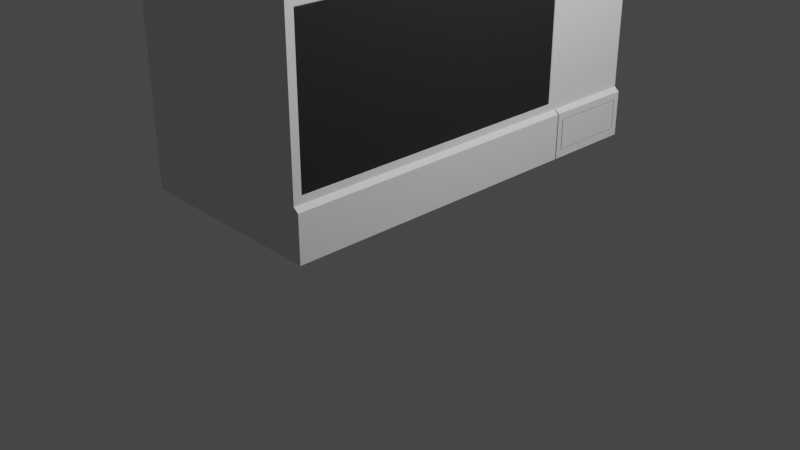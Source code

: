 # Source: Microwave.blend  (saved by Blender 2.80.75; exported with 4.5.12 LTS)
import bpy
from mathutils import Matrix  # noqa: F401  (used for matrix-valued properties, if any)

bpy.ops.wm.read_factory_settings(use_empty=True)
scene = bpy.context.scene
scene.name = 'Scene'

# ---- collections
col_collection = bpy.data.collections.new('Collection'); scene.collection.children.link(col_collection)

# ---- materials (node trees are filled in below, after node groups)
mat_microwave_body = bpy.data.materials.new('Microwave_Body')
mat_microwave_body.use_transparent_shadow = False
mat_food_window = bpy.data.materials.new('Food_Window')
mat_food_window.use_transparent_shadow = False
mat_gap = bpy.data.materials.new('Gap')
mat_gap.use_transparent_shadow = False

# ---- material node trees
mat_microwave_body.use_nodes = True; mat_microwave_body.node_tree.nodes.clear()
_N = mat_microwave_body.node_tree.nodes; _L = mat_microwave_body.node_tree.links
n0 = _N.new('ShaderNodeOutputMaterial'); n0.name = 'Material Output'; n0.location = (300, 300)
n1 = _N.new('ShaderNodeBsdfPrincipled'); n1.name = 'Principled BSDF'; n1.location = (10, 300)
n1.distribution = 'GGX'
n1.subsurface_method = 'BURLEY'
n1.inputs[3].default_value = 1.45
n1.inputs[27].default_value = (0.0, 0.0, 0.0, 1.0)
n1.inputs[28].default_value = 1.0
_L.new(n1.outputs[0], n0.inputs[0])
n0.is_active_output = True
mat_food_window.use_nodes = True; mat_food_window.node_tree.nodes.clear()
_N = mat_food_window.node_tree.nodes; _L = mat_food_window.node_tree.links
n0 = _N.new('ShaderNodeOutputMaterial'); n0.name = 'Material Output'; n0.location = (300, 300)
n1 = _N.new('ShaderNodeBsdfPrincipled'); n1.name = 'Principled BSDF'; n1.location = (10, 300)
n1.distribution = 'GGX'
n1.subsurface_method = 'BURLEY'
n1.inputs[0].default_value = (0.02079, 0.02079, 0.02079, 1.0)
n1.inputs[3].default_value = 1.45
n1.inputs[13].default_value = 0.3
n1.inputs[27].default_value = (0.0, 0.0, 0.0, 1.0)
n1.inputs[28].default_value = 1.0
_L.new(n1.outputs[0], n0.inputs[0])
n0.is_active_output = True
mat_gap.use_nodes = True; mat_gap.node_tree.nodes.clear()
_N = mat_gap.node_tree.nodes; _L = mat_gap.node_tree.links
n0 = _N.new('ShaderNodeOutputMaterial'); n0.name = 'Material Output'; n0.location = (300, 300)
n1 = _N.new('ShaderNodeBsdfPrincipled'); n1.name = 'Principled BSDF'; n1.location = (10, 300)
n1.distribution = 'GGX'
n1.subsurface_method = 'BURLEY'
n1.inputs[0].default_value = (0.3236, 0.3236, 0.3236, 1.0)
n1.inputs[3].default_value = 1.45
n1.inputs[13].default_value = 0.0
n1.inputs[27].default_value = (0.0, 0.0, 0.0, 1.0)
n1.inputs[28].default_value = 1.0
_L.new(n1.outputs[0], n0.inputs[0])
n0.is_active_output = True

# ---- world
world_world = bpy.data.worlds.new('World'); scene.world = world_world
world_world.use_nodes = True; world_world.node_tree.nodes.clear()
_N = world_world.node_tree.nodes; _L = world_world.node_tree.links
n0 = _N.new('ShaderNodeOutputWorld'); n0.name = 'World Output'; n0.location = (300, 300)
n1 = _N.new('ShaderNodeBackground'); n1.name = 'Background'; n1.location = (10, 300)
n1.inputs[0].default_value = (0.05088, 0.05088, 0.05088, 1.0)
_L.new(n1.outputs[0], n0.inputs[0])
n0.is_active_output = True
world_world.color = (0.05088, 0.05088, 0.05088)
world_world.use_sun_shadow = False
world_world.sun_shadow_jitter_overblur = 0.0

# ---- cameras
cam_camera = bpy.data.cameras.new('Camera')
cam_camera.clip_end = 100.0
cam_camera.ortho_scale = 7.314

# ---- lights
light_light = bpy.data.lights.new('Light', 'POINT')
light_light.transmission_factor = 0.0
light_light.energy = 1000.0
light_light.shadow_soft_size = 0.1
light_light.shadow_maximum_resolution = 0.006
light_light.use_absolute_resolution = True

# ---- meshes
me_cube_001 = bpy.data.meshes.new('Cube.001')
me_cube_001.from_pydata([(-1.0, -1.0, -1.0), (-1.0, -1.0, 1.0), (-1.0, 1.0, -1.0), (-1.0, 1.0, 1.0), (1.0, -1.0, -1.0), (1.0, -1.0, 1.0), (1.0, 1.0, -1.0), (1.0, 1.0, 1.0), (-1.0, 0.545, -1.0), (-1.0, 0.5374, -1.0), (-1.0, 0.5374, 1.0), (-1.0, 0.545, 1.0), (1.0, 0.5374, -1.0), (1.0, 0.545, -1.0), (1.0, 0.545, 1.0), (1.0, 0.5374, 1.0), (0.8585, 1.0, -1.0), (0.8424, 1.0, -1.0), (0.8424, 1.0, 1.0), (0.8585, 1.0, 1.0), (0.8424, -1.0, -1.0), (0.8585, -1.0, -1.0), (0.8585, -1.0, 1.0), (0.8424, -1.0, 1.0), (0.8424, 0.545, 1.0), (0.8585, 0.545, 1.0), (0.8424, 0.5374, 1.0), (0.8585, 0.5374, 1.0), (0.8585, 0.545, -1.0), (0.8424, 0.545, -1.0), (0.8585, 0.5374, -1.0), (0.8424, 0.5374, -1.0), (-1.0, -1.0, -0.5698), (-1.0, -1.0, -0.5331), (-1.0, 1.0, -0.5331), (-1.0, 1.0, -0.5698), (1.0, 1.0, -0.5331), (1.0, 1.0, -0.5698), (1.0, -1.0, -0.5331), (1.0, -1.0, -0.5698), (1.0, 0.545, -0.5331), (1.0, 0.545, -0.5698), (1.0, 0.5374, -0.5331), (1.0, 0.5374, -0.5698), (-1.0, 0.5374, -0.5331), (-1.0, 0.5374, -0.5698), (-1.0, 0.545, -0.5331), (-1.0, 0.545, -0.5698), (0.8585, -1.0, -0.5331), (0.8585, -1.0, -0.5698), (0.8424, -1.0, -0.5331), (0.8424, -1.0, -0.5698), (0.8424, 1.0, -0.5331), (0.8424, 1.0, -0.5698), (0.8585, 1.0, -0.5331), (0.8585, 1.0, -0.5698), (1.052, 1.0, -0.5698), (1.052, 1.0, -1.0), (1.052, 0.545, -1.0), (1.052, -1.0, -0.5698), (1.052, -1.0, -1.0), (1.052, 0.5374, -1.0), (1.052, 0.545, -0.5698), (1.052, 0.5374, -0.5698), (1.0, 1.0, -0.5331), (1.0, -1.0, -0.5331), (1.0, 0.545, -0.5331), (1.0, 0.5374, -0.5331), (1.0, 0.4984, 0.9361), (1.0, -0.9611, 0.9361), (1.0, -0.9611, -0.4692), (1.0, 0.4984, -0.4692), (1.052, 0.9708, -0.6374), (1.052, 0.9708, -0.9324), (1.052, 0.5742, -0.9324), (1.052, 0.5742, -0.6374), (1.052, 0.965, -0.6467), (1.052, 0.965, -0.9231), (1.052, 0.58, -0.9231), (1.052, 0.58, -0.6467), (1.034, 0.9708, -0.6374), (1.034, 0.9708, -0.9324), (1.034, 0.5742, -0.9324), (1.034, 0.5742, -0.6374), (1.034, 0.965, -0.6467), (1.034, 0.965, -0.9231), (1.034, 0.58, -0.9231), (1.034, 0.58, -0.6467), (1.0, 0.4944, 0.9296), (1.0, -0.957, 0.9296), (1.0, -0.957, -0.4627), (1.0, 0.4944, -0.4627), (0.9957, 0.4984, 0.9361), (0.9957, -0.9611, 0.9361), (0.9957, -0.9611, -0.4692), (0.9957, 0.4984, -0.4692), (0.9957, 0.4944, 0.9296), (0.9957, -0.957, 0.9296), (0.9957, -0.957, -0.4627), (0.9957, 0.4944, -0.4627)], [], [(46, 11, 3, 34), (54, 19, 7, 36), (15, 5, 69, 68), (50, 23, 1, 33), (30, 12, 4, 21), (26, 10, 1, 23), (18, 3, 11, 24), (24, 11, 10, 26), (16, 6, 13, 28), (28, 13, 12, 30), (36, 7, 14, 40), (40, 14, 15, 42), (33, 1, 10, 44), (44, 10, 11, 46), (8, 29, 31, 9), (29, 28, 30, 31), (2, 17, 29, 8), (17, 16, 28, 29), (14, 25, 27, 15), (25, 24, 26, 27), (7, 19, 25, 14), (19, 18, 24, 25), (15, 27, 22, 5), (27, 26, 23, 22), (9, 31, 20, 0), (31, 30, 21, 20), (38, 5, 22, 48), (48, 22, 23, 50), (34, 3, 18, 52), (52, 18, 19, 54), (17, 53, 55, 16), (53, 52, 54, 55), (2, 35, 53, 17), (35, 34, 52, 53), (21, 49, 51, 20), (49, 48, 50, 51), (4, 39, 49, 21), (39, 38, 48, 49), (9, 45, 47, 8), (45, 44, 46, 47), (0, 32, 45, 9), (32, 33, 44, 45), (13, 41, 43, 12), (41, 40, 42, 43), (39, 4, 60, 59), (12, 43, 63, 61), (20, 51, 32, 0), (51, 50, 33, 32), (40, 41, 62, 66), (42, 38, 65, 67), (16, 55, 37, 6), (55, 54, 36, 37), (8, 47, 35, 2), (47, 46, 34, 35), (58, 57, 73, 74), (56, 64, 66, 62), (61, 63, 59, 60), (63, 67, 65, 59), (38, 39, 59, 65), (4, 12, 61, 60), (6, 37, 56, 57), (43, 42, 67, 63), (41, 13, 58, 62), (13, 6, 57, 58), (36, 40, 66, 64), (37, 36, 64, 56), (91, 90, 98, 99), (42, 15, 68, 71), (38, 42, 71, 70), (5, 38, 70, 69), (79, 76, 84, 87), (56, 62, 75, 72), (62, 58, 74, 75), (57, 56, 72, 73), (77, 76, 79, 78), (75, 74, 82, 83), (76, 77, 85, 84), (78, 79, 87, 86), (83, 82, 86, 87), (81, 80, 84, 85), (80, 83, 87, 84), (82, 81, 85, 86), (73, 72, 80, 81), (77, 78, 86, 85), (72, 75, 83, 80), (74, 73, 81, 82), (91, 88, 89, 90), (69, 70, 94, 93), (70, 71, 95, 94), (89, 88, 96, 97), (94, 95, 99, 98), (93, 94, 98, 97), (95, 92, 96, 99), (92, 93, 97, 96), (90, 89, 97, 98), (71, 68, 92, 95), (68, 69, 93, 92), (88, 91, 99, 96)])
me_cube_001.polygons.foreach_set('material_index', [0, 0, 0, 0, 0, 0, 0, 0, 0, 0, 0, 0, 0, 0, 0, 0, 0, 0, 0, 0, 0, 0, 0, 0, 0, 0, 0, 0, 0, 0, 0, 0, 0, 0, 0, 0, 0, 0, 0, 0, 0, 0, 0, 0, 0, 0, 0, 0, 0, 0, 0, 0, 0, 0, 0, 0, 0, 0, 0, 0, 0, 0, 0, 0, 0, 0, 1, 0, 0, 0, 0, 0, 0, 0, 0, 0, 0, 0, 2, 2, 2, 2, 0, 0, 0, 0, 1, 0, 0, 1, 0, 0, 0, 0, 1, 0, 0, 1])
_uv = me_cube_001.uv_layers.new(name='UVMap')
_uv.uv.foreach_set('vector', [0.4715, 0.1667, 0.625, 0.1667, 0.625, 0.25, 0.4715, 0.25, 0.4715, 0.4167, 0.625, 0.4167, 0.625, 0.5, 0.4715, 0.5, 0.625, 0.6667, 0.625, 0.75, 0.625, 0.75, 0.625, 0.6667, 0.4715, 0.9167, 0.625, 0.9167, 0.625, 1.0, 0.4715, 1.0, 0.2917, 0.6667, 0.375, 0.6667, 0.375, 0.75, 0.2917, 0.75, 0.7917, 0.6667, 0.875, 0.6667, 0.875, 0.75, 0.7917, 0.75, 0.7917, 0.5, 0.875, 0.5, 0.875, 0.5833, 0.7917, 0.5833, 0.7917, 0.5833, 0.875, 0.5833, 0.875, 0.6667, 0.7917, 0.6667, 0.2917, 0.5, 0.375, 0.5, 0.375, 0.5833, 0.2917, 0.5833, 0.2917, 0.5833, 0.375, 0.5833, 0.375, 0.6667, 0.2917, 0.6667, 0.4715, 0.5, 0.625, 0.5, 0.625, 0.5833, 0.4715, 0.5833, 0.4715, 0.5833, 0.625, 0.5833, 0.625, 0.6667, 0.4715, 0.6667, 0.4715, 0.0, 0.625, 0.0, 0.625, 0.08333, 0.4715, 0.08333, 0.4715, 0.08333, 0.625, 0.08333, 0.625, 0.1667, 0.4715, 0.1667, 0.125, 0.5833, 0.2083, 0.5833, 0.2083, 0.6667, 0.125, 0.6667, 0.2083, 0.5833, 0.2917, 0.5833, 0.2917, 0.6667, 0.2083, 0.6667, 0.125, 0.5, 0.2083, 0.5, 0.2083, 0.5833, 0.125, 0.5833, 0.2083, 0.5, 0.2917, 0.5, 0.2917, 0.5833, 0.2083, 0.5833, 0.625, 0.5833, 0.7083, 0.5833, 0.7083, 0.6667, 0.625, 0.6667, 0.7083, 0.5833, 0.7917, 0.5833, 0.7917, 0.6667, 0.7083, 0.6667, 0.625, 0.5, 0.7083, 0.5, 0.7083, 0.5833, 0.625, 0.5833, 0.7083, 0.5, 0.7917, 0.5, 0.7917, 0.5833, 0.7083, 0.5833, 0.625, 0.6667, 0.7083, 0.6667, 0.7083, 0.75, 0.625, 0.75, 0.7083, 0.6667, 0.7917, 0.6667, 0.7917, 0.75, 0.7083, 0.75, 0.125, 0.6667, 0.2083, 0.6667, 0.2083, 0.75, 0.125, 0.75, 0.2083, 0.6667, 0.2917, 0.6667, 0.2917, 0.75, 0.2083, 0.75, 0.4715, 0.75, 0.625, 0.75, 0.625, 0.8333, 0.4715, 0.8333, 0.4715, 0.8333, 0.625, 0.8333, 0.625, 0.9167, 0.4715, 0.9167, 0.4715, 0.25, 0.625, 0.25, 0.625, 0.3333, 0.4715, 0.3333, 0.4715, 0.3333, 0.625, 0.3333, 0.625, 0.4167, 0.4715, 0.4167, 0.375, 0.3333, 0.3882, 0.3333, 0.3882, 0.4167, 0.375, 0.4167, 0.3882, 0.3333, 0.4715, 0.3333, 0.4715, 0.4167, 0.3882, 0.4167, 0.375, 0.25, 0.3882, 0.25, 0.3882, 0.3333, 0.375, 0.3333, 0.3882, 0.25, 0.4715, 0.25, 0.4715, 0.3333, 0.3882, 0.3333, 0.375, 0.8333, 0.3882, 0.8333, 0.3882, 0.9167, 0.375, 0.9167, 0.3882, 0.8333, 0.4715, 0.8333, 0.4715, 0.9167, 0.3882, 0.9167, 0.375, 0.75, 0.3882, 0.75, 0.3882, 0.8333, 0.375, 0.8333, 0.3882, 0.75, 0.4715, 0.75, 0.4715, 0.8333, 0.3882, 0.8333, 0.375, 0.08333, 0.3882, 0.08333, 0.3882, 0.1667, 0.375, 0.1667, 0.3882, 0.08333, 0.4715, 0.08333, 0.4715, 0.1667, 0.3882, 0.1667, 0.375, 0.0, 0.3882, 0.0, 0.3882, 0.08333, 0.375, 0.08333, 0.3882, 0.0, 0.4715, 0.0, 0.4715, 0.08333, 0.3882, 0.08333, 0.375, 0.5833, 0.3882, 0.5833, 0.3882, 0.6667, 0.375, 0.6667, 0.3882, 0.5833, 0.4715, 0.5833, 0.4715, 0.6667, 0.3882, 0.6667, 0.3882, 0.75, 0.375, 0.75, 0.375, 0.75, 0.3882, 0.75, 0.375, 0.6667, 0.3882, 0.6667, 0.3882, 0.6667, 0.375, 0.6667, 0.375, 0.9167, 0.3882, 0.9167, 0.3882, 1.0, 0.375, 1.0, 0.3882, 0.9167, 0.4715, 0.9167, 0.4715, 1.0, 0.3882, 1.0, 0.4715, 0.5833, 0.3882, 0.5833, 0.3882, 0.5833, 0.4715, 0.5833, 0.4715, 0.6667, 0.4715, 0.75, 0.4715, 0.75, 0.4715, 0.6667, 0.375, 0.4167, 0.3882, 0.4167, 0.3882, 0.5, 0.375, 0.5, 0.3882, 0.4167, 0.4715, 0.4167, 0.4715, 0.5, 0.3882, 0.5, 0.375, 0.1667, 0.3882, 0.1667, 0.3882, 0.25, 0.375, 0.25, 0.3882, 0.1667, 0.4715, 0.1667, 0.4715, 0.25, 0.3882, 0.25, 0.375, 0.5833, 0.375, 0.5, 0.375, 0.5, 0.375, 0.5833, 0.3882, 0.5, 0.4715, 0.5, 0.4715, 0.5833, 0.3882, 0.5833, 0.375, 0.6667, 0.3882, 0.6667, 0.3882, 0.75, 0.375, 0.75, 0.3882, 0.6667, 0.4715, 0.6667, 0.4715, 0.75, 0.3882, 0.75, 0.4715, 0.75, 0.3882, 0.75, 0.3882, 0.75, 0.4715, 0.75, 0.375, 0.75, 0.375, 0.6667, 0.375, 0.6667, 0.375, 0.75, 0.375, 0.5, 0.3882, 0.5, 0.3882, 0.5, 0.375, 0.5, 0.3882, 0.6667, 0.4715, 0.6667, 0.4715, 0.6667, 0.3882, 0.6667, 0.3882, 0.5833, 0.375, 0.5833, 0.375, 0.5833, 0.3882, 0.5833, 0.375, 0.5833, 0.375, 0.5, 0.375, 0.5, 0.375, 0.5833, 0.4715, 0.5, 0.4715, 0.5833, 0.4715, 0.5833, 0.4715, 0.5, 0.3882, 0.5, 0.4715, 0.5, 0.4715, 0.5, 0.3882, 0.5, 0.4715, 0.6667, 0.4715, 0.75, 0.4715, 0.75, 0.4715, 0.6667, 0.4715, 0.6667, 0.625, 0.6667, 0.625, 0.6667, 0.4715, 0.6667, 0.4715, 0.75, 0.4715, 0.6667, 0.4715, 0.6667, 0.4715, 0.75, 0.625, 0.75, 0.4715, 0.75, 0.4715, 0.75, 0.625, 0.75, 0.3882, 0.5833, 0.3882, 0.5, 0.3882, 0.5, 0.3882, 0.5833, 0.3882, 0.5, 0.3882, 0.5833, 0.3882, 0.5833, 0.3882, 0.5, 0.3882, 0.5833, 0.375, 0.5833, 0.375, 0.5833, 0.3882, 0.5833, 0.375, 0.5, 0.3882, 0.5, 0.3882, 0.5, 0.375, 0.5, 0.375, 0.5, 0.3882, 0.5, 0.3882, 0.5833, 0.375, 0.5833, 0.3882, 0.5833, 0.375, 0.5833, 0.375, 0.5833, 0.3882, 0.5833, 0.3882, 0.5, 0.375, 0.5, 0.375, 0.5, 0.3882, 0.5, 0.375, 0.5833, 0.3882, 0.5833, 0.3882, 0.5833, 0.375, 0.5833, 0.3882, 0.5833, 0.375, 0.5833, 0.375, 0.5833, 0.3882, 0.5833, 0.375, 0.5, 0.3882, 0.5, 0.3882, 0.5, 0.375, 0.5, 0.3882, 0.5, 0.3882, 0.5833, 0.3882, 0.5833, 0.3882, 0.5, 0.375, 0.5833, 0.375, 0.5, 0.375, 0.5, 0.375, 0.5833, 0.375, 0.5, 0.3882, 0.5, 0.3882, 0.5, 0.375, 0.5, 0.375, 0.5, 0.375, 0.5833, 0.375, 0.5833, 0.375, 0.5, 0.3882, 0.5, 0.3882, 0.5833, 0.3882, 0.5833, 0.3882, 0.5, 0.375, 0.5833, 0.375, 0.5, 0.375, 0.5, 0.375, 0.5833, 0.4715, 0.6667, 0.625, 0.6667, 0.625, 0.75, 0.4715, 0.75, 0.625, 0.75, 0.4715, 0.75, 0.4715, 0.75, 0.625, 0.75, 0.4715, 0.75, 0.4715, 0.6667, 0.4715, 0.6667, 0.4715, 0.75, 0.625, 0.75, 0.625, 0.6667, 0.625, 0.6667, 0.625, 0.75, 0.4715, 0.75, 0.4715, 0.6667, 0.4715, 0.6667, 0.4715, 0.75, 0.625, 0.75, 0.4715, 0.75, 0.4715, 0.75, 0.625, 0.75, 0.4715, 0.6667, 0.625, 0.6667, 0.625, 0.6667, 0.4715, 0.6667, 0.625, 0.6667, 0.625, 0.75, 0.625, 0.75, 0.625, 0.6667, 0.4715, 0.75, 0.625, 0.75, 0.625, 0.75, 0.4715, 0.75, 0.4715, 0.6667, 0.625, 0.6667, 0.625, 0.6667, 0.4715, 0.6667, 0.625, 0.6667, 0.625, 0.75, 0.625, 0.75, 0.625, 0.6667, 0.625, 0.6667, 0.4715, 0.6667, 0.4715, 0.6667, 0.625, 0.6667])
me_cube_001.materials.append(mat_microwave_body)
me_cube_001.materials.append(mat_food_window)
me_cube_001.materials.append(mat_gap)
me_cube_001.use_remesh_preserve_volume = False
me_cube_001.use_remesh_preserve_attributes = False
me_cube_001.use_mirror_vertex_groups = False
me_cube_001.update()

# ---- objects
ob_light = bpy.data.objects.new('Light', light_light)
ob_camera = bpy.data.objects.new('Camera', cam_camera)
ob_cube_001 = bpy.data.objects.new('Cube.001', me_cube_001)

# ---- transforms, parenting, visibility, modifiers, constraints
ob_light.location = (4.076, 1.005, 5.904)
ob_light.rotation_euler = (0.6503, 0.05522, 1.866)
ob_light.lock_rotations_4d = False
ob_light.empty_display_type = 'ARROWS'
ob_light.color = (0.0, 0.0, 0.0, 0.0)
ob_light.lineart.crease_threshold = 0.0
ob_camera.location = (7.359, -6.926, 4.958)
ob_camera.rotation_euler = (1.109, 0.0, 0.8149)
ob_camera.lock_rotations_4d = False
ob_camera.empty_display_type = 'ARROWS'
ob_camera.color = (0.0, 0.0, 0.0, 0.0)
ob_camera.display_type = 'WIRE'
ob_camera.lineart.crease_threshold = 0.0
ob_cube_001.location = (0.0, 0.0, 1.744)
ob_cube_001.scale = (1.0, 2.088, 1.092)
ob_cube_001.lineart.crease_threshold = 0.0

# ---- collection membership
col_collection.objects.link(ob_light)
col_collection.objects.link(ob_camera)
col_collection.objects.link(ob_cube_001)

# ---- scene / render settings (as saved in the file)
scene.camera = ob_camera
scene.frame_start = 1; scene.frame_end = 250; scene.frame_set(187)
scene.render.engine = 'BLENDER_EEVEE_NEXT'
scene.cycles.use_denoising = False
scene.cycles.samples = 128
scene.cycles.sampling_pattern = 'TABULATED_SOBOL'
scene.cycles.use_adaptive_sampling = False
scene.cycles.use_light_tree = False
scene.view_settings.view_transform = 'Filmic'
bpy.context.view_layer.update()
